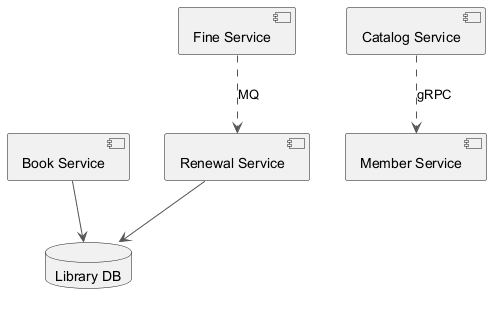

The diagram above was rendered by PlantUML. Its source (embedded in the PNG):
@startuml
skinparam backgroundColor #FFFFFF
skinparam classBackgroundColor #F1F8E9
skinparam classBorderColor #33691E
skinparam ArrowColor #555555
component "Renewal Service" as C_RenewalService
component "Book Service" as C_BookService
component "Catalog Service" as C_CatalogService
component "Member Service" as C_MemberService
component "Fine Service" as C_FineService
database "Library DB" as DB_library
C_RenewalService --> DB_library
C_BookService --> DB_library
C_CatalogService ..> C_MemberService : gRPC
C_FineService ..> C_RenewalService : MQ
@enduml